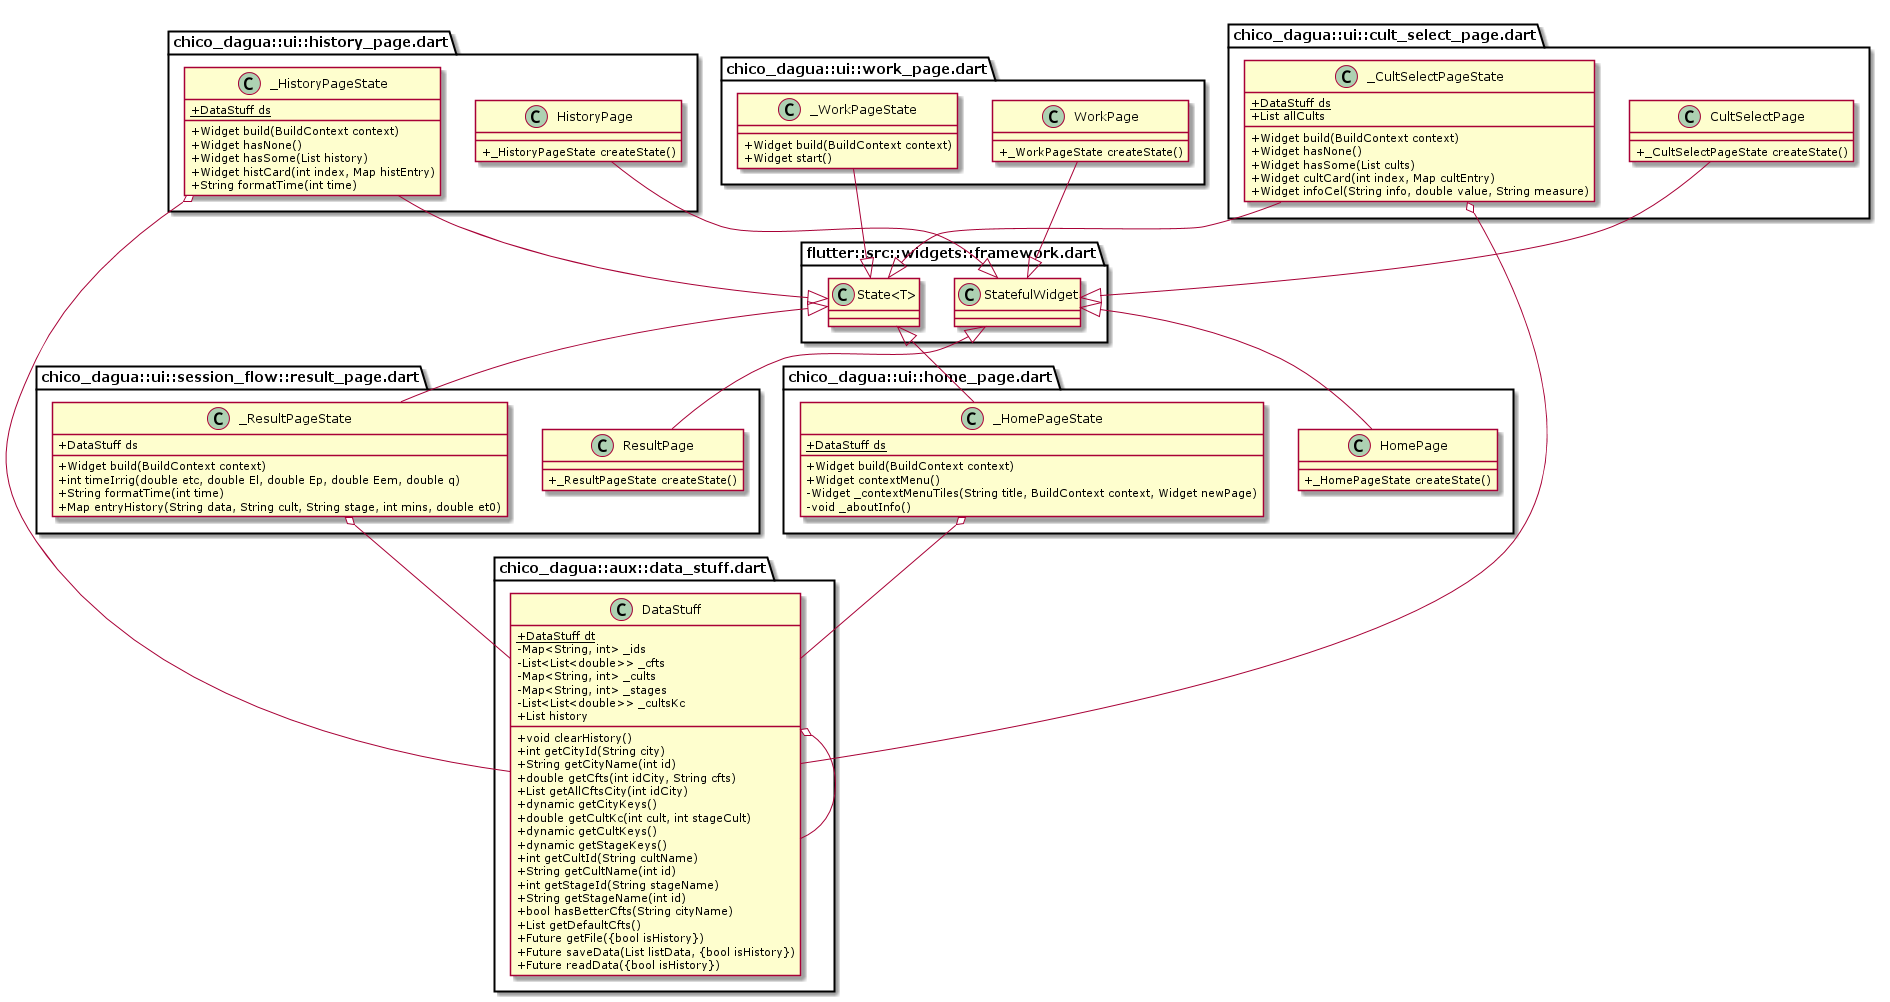

The diagram above was rendered by PlantUML. Its source (embedded in the PNG):
@startuml

set namespaceSeparator ::
skinparam classAttributeIconSize 0

class "chico_dagua::aux::data_stuff.dart::DataStuff" {
  {static} +DataStuff dt
  -Map<String, int> _ids
  -List<List<double>> _cfts
  -Map<String, int> _cults
  -Map<String, int> _stages
  -List<List<double>> _cultsKc
  +List history
  +void clearHistory()
  +int getCityId(String city)
  +String getCityName(int id)
  +double getCfts(int idCity, String cfts)
  +List getAllCftsCity(int idCity)
  +dynamic getCityKeys()
  +double getCultKc(int cult, int stageCult)
  +dynamic getCultKeys()
  +dynamic getStageKeys()
  +int getCultId(String cultName)
  +String getCultName(int id)
  +int getStageId(String stageName)
  +String getStageName(int id)
  +bool hasBetterCfts(String cityName)
  +List getDefaultCfts()
  +Future getFile({bool isHistory})
  +Future saveData(List listData, {bool isHistory})
  +Future readData({bool isHistory})
}

"chico_dagua::aux::data_stuff.dart::DataStuff" o-- "chico_dagua::aux::data_stuff.dart::DataStuff"

class "chico_dagua::ui::session_flow::result_page.dart::ResultPage" {
  +_ResultPageState createState()
}

"chico_dagua::ui::session_flow::result_page.dart::ResultPage" -up-|> "flutter::src::widgets::framework.dart::StatefulWidget"

class "chico_dagua::ui::session_flow::result_page.dart::_ResultPageState" {
  +DataStuff ds
  +Widget build(BuildContext context)
  +int timeIrrig(double etc, double El, double Ep, double Eem, double q)
  +String formatTime(int time)
  +Map entryHistory(String data, String cult, String stage, int mins, double et0)
}

"chico_dagua::ui::session_flow::result_page.dart::_ResultPageState" o-- "chico_dagua::aux::data_stuff.dart::DataStuff"
"chico_dagua::ui::session_flow::result_page.dart::_ResultPageState" -up-|> "flutter::src::widgets::framework.dart::State<T>"

class "chico_dagua::ui::home_page.dart::HomePage" {
  +_HomePageState createState()
}

"chico_dagua::ui::home_page.dart::HomePage" -up-|> "flutter::src::widgets::framework.dart::StatefulWidget"

class "chico_dagua::ui::home_page.dart::_HomePageState" {
  {static} +DataStuff ds
  +Widget build(BuildContext context)
  +Widget contextMenu()
  -Widget _contextMenuTiles(String title, BuildContext context, Widget newPage)
  -void _aboutInfo()
}

"chico_dagua::ui::home_page.dart::_HomePageState" o-- "chico_dagua::aux::data_stuff.dart::DataStuff"
"chico_dagua::ui::home_page.dart::_HomePageState" -up-|> "flutter::src::widgets::framework.dart::State<T>"

class "chico_dagua::ui::cult_select_page.dart::CultSelectPage" {
  +_CultSelectPageState createState()
}

"chico_dagua::ui::cult_select_page.dart::CultSelectPage" -down-|> "flutter::src::widgets::framework.dart::StatefulWidget"

class "chico_dagua::ui::cult_select_page.dart::_CultSelectPageState" {
  {static} +DataStuff ds
  +List allCults
  +Widget build(BuildContext context)
  +Widget hasNone()
  +Widget hasSome(List cults)
  +Widget cultCard(int index, Map cultEntry)
  +Widget infoCel(String info, double value, String measure)
}

"chico_dagua::ui::cult_select_page.dart::_CultSelectPageState" o-- "chico_dagua::aux::data_stuff.dart::DataStuff"
"chico_dagua::ui::cult_select_page.dart::_CultSelectPageState" -down-|> "flutter::src::widgets::framework.dart::State<T>"

class "chico_dagua::ui::history_page.dart::HistoryPage" {
  +_HistoryPageState createState()
}

"chico_dagua::ui::history_page.dart::HistoryPage" -right-|> "flutter::src::widgets::framework.dart::StatefulWidget"

class "chico_dagua::ui::history_page.dart::_HistoryPageState" {
  {static} +DataStuff ds
  +Widget build(BuildContext context)
  +Widget hasNone()
  +Widget hasSome(List history)
  +Widget histCard(int index, Map histEntry)
  +String formatTime(int time)
}

"chico_dagua::ui::history_page.dart::_HistoryPageState" o-- "chico_dagua::aux::data_stuff.dart::DataStuff"
"chico_dagua::ui::history_page.dart::_HistoryPageState" -right-|> "flutter::src::widgets::framework.dart::State<T>"

class "chico_dagua::ui::work_page.dart::WorkPage" {
  +_WorkPageState createState()
}

"chico_dagua::ui::work_page.dart::WorkPage" -down-|> "flutter::src::widgets::framework.dart::StatefulWidget"

class "chico_dagua::ui::work_page.dart::_WorkPageState" {
  +Widget build(BuildContext context)
  +Widget start()
}

"chico_dagua::ui::work_page.dart::_WorkPageState" -down-|> "flutter::src::widgets::framework.dart::State<T>"
@enduml